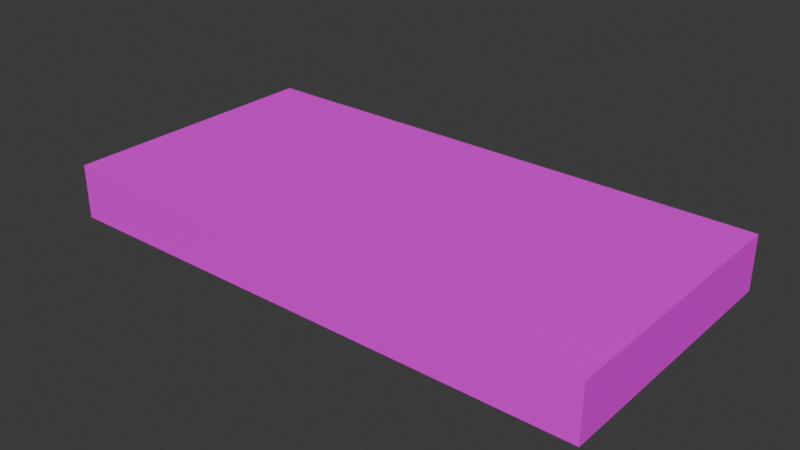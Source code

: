 # Source: platform3.blend  (saved by Blender 4.2.66; exported with 4.5.12 LTS)
import bpy
from mathutils import Matrix  # noqa: F401  (used for matrix-valued properties, if any)

bpy.ops.wm.read_factory_settings(use_empty=True)
scene = bpy.context.scene
scene.name = 'Scene'

# ---- collections
col_collection = bpy.data.collections.new('Collection'); scene.collection.children.link(col_collection)

# ---- images (referenced by path relative to the original .blend; pixels are not part of the script)
import os
ASSET_DIR = os.environ.get("B2B_ASSET_DIR", "")  # directory of the original .blend (textures are referenced by path, not embedded)
HERE = os.path.dirname(os.path.abspath(__file__))  # packed textures are extracted next to this script under _unpacked/

def load_image(name, relpath, width, height, colorspace="sRGB"):
    """Load a texture the original file referenced (path relative to the .blend, or extracted next to this script)."""
    p = next((c for c in (os.path.join(HERE, relpath), os.path.join(ASSET_DIR, relpath)) if relpath and os.path.exists(c)), "")
    if p:
        img = bpy.data.images.load(p, check_existing=True)
        img.name = name
    else:  # same state as the original file: an image datablock whose file is absent (Cycles renders it pink)
        img = bpy.data.images.new(name, width, height)
        img.source = "FILE"
        img.filepath = "//" + (relpath or name)
    img.colorspace_settings.name = colorspace
    return img
img_hot_rock_01_full_png = load_image('HOT ROCK 01 FULL.png', 'HOT ROCK 01 FULL.png', 1024, 1024, 'sRGB')

# ---- materials (node trees are filled in below, after node groups)
mat_material_001 = bpy.data.materials.new('Material.001')

# ---- material node trees
mat_material_001.use_nodes = True; mat_material_001.node_tree.nodes.clear()
_N = mat_material_001.node_tree.nodes; _L = mat_material_001.node_tree.links
n0 = _N.new('ShaderNodeBsdfPrincipled'); n0.name = 'Principled BSDF'; n0.location = (10, 300)
n1 = _N.new('ShaderNodeOutputMaterial'); n1.name = 'Material Output'; n1.location = (300, 300)
n2 = _N.new('ShaderNodeTexImage'); n2.name = 'Image Texture'; n2.location = (-280, 275)
n2.image = img_hot_rock_01_full_png
_L.new(n0.outputs[0], n1.inputs[0])
_L.new(n2.outputs[0], n0.inputs[0])
n1.is_active_output = True

# ---- world
world_world = bpy.data.worlds.new('World'); scene.world = world_world
world_world.use_nodes = True; world_world.node_tree.nodes.clear()
_N = world_world.node_tree.nodes; _L = world_world.node_tree.links
n0 = _N.new('ShaderNodeOutputWorld'); n0.name = 'World Output'; n0.location = (300, 300)
n1 = _N.new('ShaderNodeBackground'); n1.name = 'Background'; n1.location = (10, 300)
n1.inputs[0].default_value = (0.05088, 0.05088, 0.05088, 1.0)
_L.new(n1.outputs[0], n0.inputs[0])
n0.is_active_output = True
world_world.color = (0.05088, 0.05088, 0.05088)
world_world.sun_shadow_jitter_overblur = 0.0

# ---- meshes
me_cube_001 = bpy.data.meshes.new('Cube.001')
me_cube_001.from_pydata([(-5.0, -2.5, -0.5), (-5.0, -2.5, 0.5), (-5.0, 2.5, -0.5), (-5.0, 2.5, 0.5), (5.0, -2.5, -0.5), (5.0, -2.5, 0.5), (5.0, 2.5, -0.5), (5.0, 2.5, 0.5)], [], [(0, 1, 3, 2), (2, 3, 7, 6), (6, 7, 5, 4), (4, 5, 1, 0), (2, 6, 4, 0), (7, 3, 1, 5)])
_uv = me_cube_001.uv_layers.new(name='UVMap')
_uv.uv.foreach_set('vector', [1.0, 0.3846, 0.9231, 0.3846, 0.9231, -3.669e-09, 1.0, 2.138e-09, 0.8462, 0.7692, 0.7692, 0.7692, 0.7692, -1.528e-08, 0.8462, -9.477e-09, 1.0, 0.7692, 0.9231, 0.7692, 0.9231, 0.3846, 1.0, 0.3846, 0.9231, 0.7692, 0.8462, 0.7692, 0.8462, -9.477e-09, 0.9231, -3.669e-09, 0.3846, 2.904e-08, 0.3846, 0.7692, 1.528e-08, 0.7692, 7.336e-08, 5.538e-15, 0.7692, 2.14e-08, 0.7692, 0.7692, 0.3846, 0.7692, 0.3846, -7.642e-09])
me_cube_001.materials.append(mat_material_001)
me_cube_001.update()

# ---- objects
ob_cube = bpy.data.objects.new('Cube', me_cube_001)

# ---- transforms, parenting, visibility, modifiers, constraints
ob_cube.location = (0.0, 0.0, 0.0)

# ---- collection membership
col_collection.objects.link(ob_cube)

# ---- scene / render settings (as saved in the file)
scene.frame_start = 1; scene.frame_end = 250; scene.frame_set(1)
scene.render.engine = 'BLENDER_EEVEE_NEXT'
bpy.context.view_layer.update()

# ---- added for rendering (the .blend has no active camera and no usable light): camera, sun
cam_auto = bpy.data.cameras.new('AutoCamera')
cam_auto.lens = 50.0
cam_auto.sensor_width = 36.0
cam_auto.clip_end = 1000.0
ob_auto_camera = bpy.data.objects.new('AutoCamera', cam_auto)
scene.collection.objects.link(ob_auto_camera)
ob_auto_camera.location = (10.3856, -12.4627, 8.3085)
ob_auto_camera.rotation_euler = (1.09748, -7.21219e-08, 0.694738)
scene.camera = ob_auto_camera
light_auto_sun = bpy.data.lights.new('AutoSun', 'SUN')
light_auto_sun.energy = 3.0
light_auto_sun.angle = 0.0523599
ob_auto_sun = bpy.data.objects.new('AutoSun', light_auto_sun)
scene.collection.objects.link(ob_auto_sun)
ob_auto_sun.rotation_euler = (0.872665, 0.174533, 0.523599)
bpy.context.view_layer.update()
